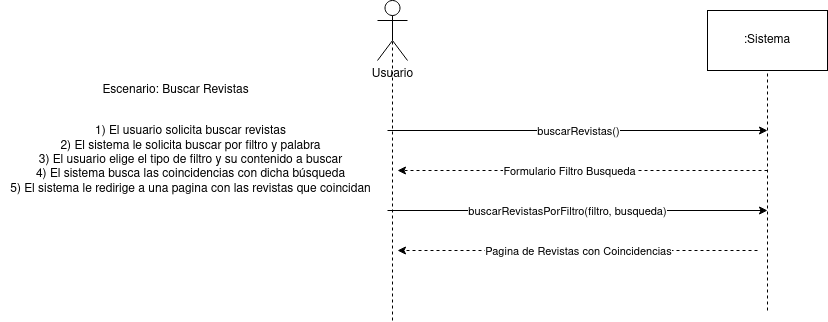

The diagram above was exported from draw.io. Its source (the exported page's mxGraphModel, read from the mxfile embedded in the PNG):
<mxGraphModel dx="1373" dy="792" grid="1" gridSize="10" guides="1" tooltips="1" connect="1" arrows="1" fold="1" page="1" pageScale="1" pageWidth="827" pageHeight="1169" math="0" shadow="0">
  <root>
    <mxCell id="II8ZnV0-_g0RcsnHEOk0-0" />
    <mxCell id="II8ZnV0-_g0RcsnHEOk0-1" parent="II8ZnV0-_g0RcsnHEOk0-0" />
    <mxCell id="II8ZnV0-_g0RcsnHEOk0-2" value="&lt;div&gt;Usuario&lt;/div&gt;" style="shape=umlActor;verticalLabelPosition=bottom;verticalAlign=top;html=1;outlineConnect=0;" vertex="1" parent="II8ZnV0-_g0RcsnHEOk0-1">
      <mxGeometry x="377" y="140" width="30" height="60" as="geometry" />
    </mxCell>
    <mxCell id="II8ZnV0-_g0RcsnHEOk0-3" value=":Sistema" style="rounded=0;whiteSpace=wrap;html=1;" vertex="1" parent="II8ZnV0-_g0RcsnHEOk0-1">
      <mxGeometry x="707" y="150" width="120" height="60" as="geometry" />
    </mxCell>
    <mxCell id="II8ZnV0-_g0RcsnHEOk0-4" value="" style="endArrow=none;dashed=1;html=1;entryX=0.5;entryY=0.5;entryDx=0;entryDy=0;entryPerimeter=0;" edge="1" parent="II8ZnV0-_g0RcsnHEOk0-1" target="II8ZnV0-_g0RcsnHEOk0-2">
      <mxGeometry width="50" height="50" relative="1" as="geometry">
        <mxPoint x="392" y="460" as="sourcePoint" />
        <mxPoint x="387" y="230" as="targetPoint" />
      </mxGeometry>
    </mxCell>
    <mxCell id="II8ZnV0-_g0RcsnHEOk0-5" value="" style="endArrow=none;dashed=1;html=1;entryX=0.5;entryY=1;entryDx=0;entryDy=0;" edge="1" parent="II8ZnV0-_g0RcsnHEOk0-1" target="II8ZnV0-_g0RcsnHEOk0-3">
      <mxGeometry width="50" height="50" relative="1" as="geometry">
        <mxPoint x="767" y="450" as="sourcePoint" />
        <mxPoint x="767" y="220" as="targetPoint" />
      </mxGeometry>
    </mxCell>
    <mxCell id="II8ZnV0-_g0RcsnHEOk0-6" value="Escenario: Buscar Revistas" style="text;html=1;align=center;verticalAlign=middle;resizable=0;points=[];autosize=1;strokeColor=none;fillColor=none;" vertex="1" parent="II8ZnV0-_g0RcsnHEOk0-1">
      <mxGeometry x="95" y="220" width="160" height="20" as="geometry" />
    </mxCell>
    <mxCell id="II8ZnV0-_g0RcsnHEOk0-7" value="&lt;div&gt;1) El usuario solicita buscar revistas&lt;br&gt;&lt;/div&gt;&lt;div&gt;2) El sistema le solicita buscar por filtro y palabra &lt;br&gt;&lt;/div&gt;&lt;div&gt;3) El usuario elige el tipo de filtro y su contenido a buscar&lt;br&gt;&lt;/div&gt;&lt;div&gt;4) El sistema busca las coincidencias con dicha búsqueda&lt;br&gt;&lt;/div&gt;&lt;div&gt;5) El sistema le redirige a una pagina con las revistas que coincidan&lt;br&gt;&lt;/div&gt;" style="text;html=1;align=center;verticalAlign=middle;resizable=0;points=[];autosize=1;strokeColor=none;fillColor=none;" vertex="1" parent="II8ZnV0-_g0RcsnHEOk0-1">
      <mxGeometry y="260" width="380" height="80" as="geometry" />
    </mxCell>
    <mxCell id="II8ZnV0-_g0RcsnHEOk0-8" value="" style="endArrow=classic;html=1;" edge="1" parent="II8ZnV0-_g0RcsnHEOk0-1">
      <mxGeometry width="50" height="50" relative="1" as="geometry">
        <mxPoint x="387" y="270" as="sourcePoint" />
        <mxPoint x="767" y="270" as="targetPoint" />
      </mxGeometry>
    </mxCell>
    <mxCell id="II8ZnV0-_g0RcsnHEOk0-9" value="buscarRevistas()" style="edgeLabel;html=1;align=center;verticalAlign=middle;resizable=0;points=[];" vertex="1" connectable="0" parent="II8ZnV0-_g0RcsnHEOk0-8">
      <mxGeometry x="-0.0683" y="4" relative="1" as="geometry">
        <mxPoint x="13" y="4" as="offset" />
      </mxGeometry>
    </mxCell>
    <mxCell id="II8ZnV0-_g0RcsnHEOk0-10" value="" style="endArrow=classic;dashed=1;html=1;endFill=1;" edge="1" parent="II8ZnV0-_g0RcsnHEOk0-1">
      <mxGeometry width="50" height="50" relative="1" as="geometry">
        <mxPoint x="757" y="390" as="sourcePoint" />
        <mxPoint x="397" y="390" as="targetPoint" />
      </mxGeometry>
    </mxCell>
    <mxCell id="II8ZnV0-_g0RcsnHEOk0-11" value="Pagina de Revistas con Coincidencias" style="edgeLabel;html=1;align=center;verticalAlign=middle;resizable=0;points=[];" vertex="1" connectable="0" parent="II8ZnV0-_g0RcsnHEOk0-10">
      <mxGeometry x="0.0872" y="2" relative="1" as="geometry">
        <mxPoint x="16" y="-2" as="offset" />
      </mxGeometry>
    </mxCell>
    <mxCell id="II8ZnV0-_g0RcsnHEOk0-12" value="" style="endArrow=classic;dashed=1;html=1;endFill=1;" edge="1" parent="II8ZnV0-_g0RcsnHEOk0-1">
      <mxGeometry width="50" height="50" relative="1" as="geometry">
        <mxPoint x="767" y="310" as="sourcePoint" />
        <mxPoint x="397" y="310" as="targetPoint" />
      </mxGeometry>
    </mxCell>
    <mxCell id="II8ZnV0-_g0RcsnHEOk0-13" value="Formulario Filtro Busqueda" style="edgeLabel;html=1;align=center;verticalAlign=middle;resizable=0;points=[];" vertex="1" connectable="0" parent="II8ZnV0-_g0RcsnHEOk0-12">
      <mxGeometry x="0.0872" y="2" relative="1" as="geometry">
        <mxPoint x="2" y="-2" as="offset" />
      </mxGeometry>
    </mxCell>
    <mxCell id="II8ZnV0-_g0RcsnHEOk0-14" value="" style="endArrow=classic;html=1;" edge="1" parent="II8ZnV0-_g0RcsnHEOk0-1">
      <mxGeometry width="50" height="50" relative="1" as="geometry">
        <mxPoint x="387" y="350" as="sourcePoint" />
        <mxPoint x="767" y="350" as="targetPoint" />
      </mxGeometry>
    </mxCell>
    <mxCell id="II8ZnV0-_g0RcsnHEOk0-15" value="buscarRevistasPorFiltro(filtro, busqueda)" style="edgeLabel;html=1;align=center;verticalAlign=middle;resizable=0;points=[];" vertex="1" connectable="0" parent="II8ZnV0-_g0RcsnHEOk0-14">
      <mxGeometry x="-0.0683" y="4" relative="1" as="geometry">
        <mxPoint x="2" y="4" as="offset" />
      </mxGeometry>
    </mxCell>
  </root>
</mxGraphModel>